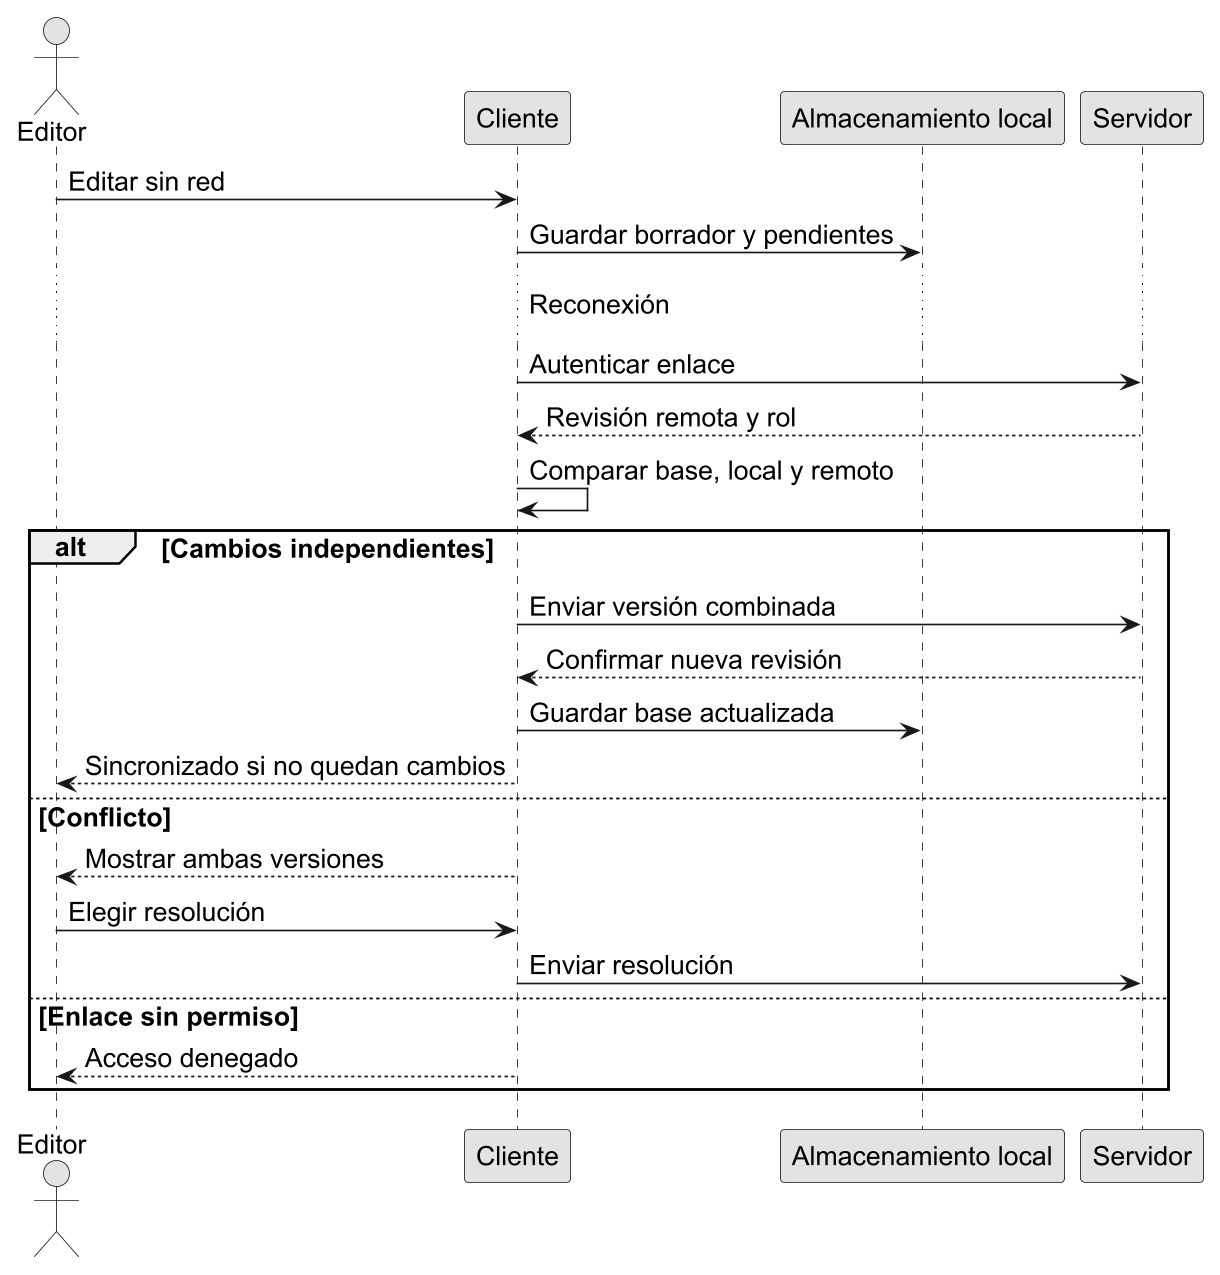

The diagram above was rendered by PlantUML. Its source (embedded in the PNG):
@startuml
skinparam backgroundColor white
skinparam shadowing false
skinparam defaultFontName Arial
skinparam defaultFontSize 16
skinparam dpi 160
skinparam monochrome true
skinparam classAttributeIconSize 0
hide circle
hide empty members
actor Editor as U
participant "Cliente" as C
participant "Almacenamiento local" as L
participant "Servidor" as S
U -> C : Editar sin red
C -> L : Guardar borrador y pendientes
... Reconexión ...
C -> S : Autenticar enlace
S --> C : Revisión remota y rol
C -> C : Comparar base, local y remoto
alt Cambios independientes
C -> S : Enviar versión combinada
S --> C : Confirmar nueva revisión
C -> L : Guardar base actualizada
C --> U : Sincronizado si no quedan cambios
else Conflicto
C --> U : Mostrar ambas versiones
U -> C : Elegir resolución
C -> S : Enviar resolución
else Enlace sin permiso
C --> U : Acceso denegado
end
@enduml